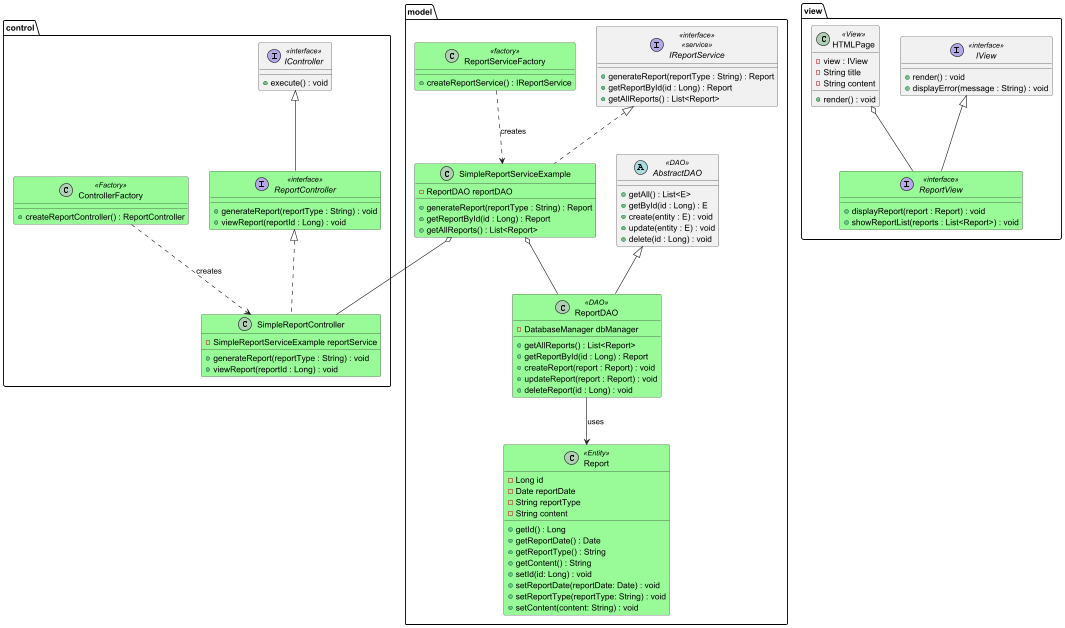

The diagram above was rendered by PlantUML. Its source (embedded in the PNG):
@startuml

package model {
    class Report <<Entity>> #palegreen{
        - Long id
        - Date reportDate
        - String reportType
        - String content
        + getId() : Long
        + getReportDate() : Date
        + getReportType() : String
        + getContent() : String
        + setId(id: Long) : void
        + setReportDate(reportDate: Date) : void
        + setReportType(reportType: String) : void
        + setContent(content: String) : void
    }

    abstract class AbstractDAO <<DAO>> {
        + getAll() : List<E>
        + getById(id : Long) : E
        + create(entity : E) : void
        + update(entity : E) : void
        + delete(id : Long) : void
    }

    class ReportDAO <<DAO>> #palegreen extends AbstractDAO {
        - DatabaseManager dbManager
        + getAllReports() : List<Report>
        + getReportById(id : Long) : Report
        + createReport(report : Report) : void
        + updateReport(report : Report) : void
        + deleteReport(id : Long) : void
    }

    interface IReportService <<interface>> #palegreen <<service>> {
        + generateReport(reportType : String) : Report
        + getReportById(id : Long) : Report
        + getAllReports() : List<Report>
    }

    class ReportServiceFactory <<factory>> #palegreen {
        + createReportService() : IReportService
    }

    ReportServiceFactory ..> SimpleReportServiceExample : creates

    class SimpleReportServiceExample #palegreen implements IReportService {
        - ReportDAO reportDAO
        + generateReport(reportType : String) : Report
        + getReportById(id : Long) : Report
        + getAllReports() : List<Report>
    }

    SimpleReportServiceExample o-- ReportDAO
    ReportDAO --> Report : uses
}

package control {
    interface IController <<interface>> {
        + execute() : void
    }

    interface ReportController  <<interface>> #palegreen extends IController {
        + generateReport(reportType : String) : void
        + viewReport(reportId : Long) : void
    }

    class SimpleReportController #palegreen implements ReportController {
        - SimpleReportServiceExample reportService
        + generateReport(reportType : String) : void
        + viewReport(reportId : Long) : void
    }

    SimpleReportServiceExample o-- SimpleReportController
    class ControllerFactory <<Factory>> #palegreen {
        + createReportController() : ReportController
    }
    ControllerFactory ..> SimpleReportController : creates
}

package view {
    interface IView <<interface>> {
        + render() : void
        + displayError(message : String) : void
    }

    interface ReportView <<interface>> #palegreen extends IView {
        + displayReport(report : Report) : void
        + showReportList(reports : List<Report>) : void
    }

    class HTMLPage <<View>> {
        -view : IView
        - String title
        - String content
        + render() : void
    }

    HTMLPage o-- ReportView
}

@enduml